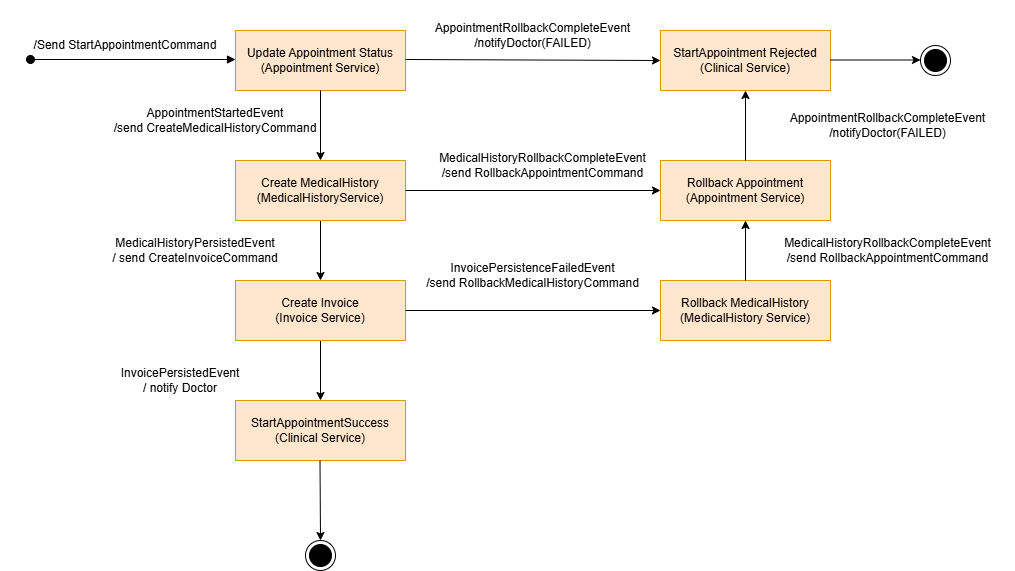

The diagram above was exported from draw.io. Its source (the exported page's mxGraphModel, read from the mxfile embedded in the PNG):
<mxGraphModel dx="1453" dy="722" grid="1" gridSize="10" guides="1" tooltips="1" connect="1" arrows="1" fold="1" page="1" pageScale="1" pageWidth="3300" pageHeight="4681" math="0" shadow="0">
  <root>
    <mxCell id="WIyWlLk6GJQsqaUBKTNV-0" />
    <mxCell id="WIyWlLk6GJQsqaUBKTNV-1" parent="WIyWlLk6GJQsqaUBKTNV-0" />
    <mxCell id="s4DIAhfPNs-mv9nzDAiZ-1" value="Update Appointment Status&lt;div&gt;(Appointment Service)&lt;/div&gt;" style="rounded=0;whiteSpace=wrap;html=1;fillColor=#ffe6cc;strokeColor=#d79b00;" parent="WIyWlLk6GJQsqaUBKTNV-1" vertex="1">
      <mxGeometry x="415" y="160" width="170" height="60" as="geometry" />
    </mxCell>
    <mxCell id="s4DIAhfPNs-mv9nzDAiZ-4" value="&lt;span style=&quot;background-color: light-dark(#ffffff, var(--ge-dark-color, #121212));&quot;&gt;/Send StartAppointmentCommand&lt;/span&gt;" style="text;html=1;whiteSpace=wrap;strokeColor=none;fillColor=none;align=center;verticalAlign=middle;rounded=0;" parent="WIyWlLk6GJQsqaUBKTNV-1" vertex="1">
      <mxGeometry x="180" y="160" width="250" height="30" as="geometry" />
    </mxCell>
    <mxCell id="s4DIAhfPNs-mv9nzDAiZ-5" value="StartAppointment Rejected&lt;div&gt;(Clinical Service)&lt;/div&gt;" style="rounded=0;whiteSpace=wrap;html=1;fillColor=#ffe6cc;strokeColor=#d79b00;" parent="WIyWlLk6GJQsqaUBKTNV-1" vertex="1">
      <mxGeometry x="840" y="160" width="170" height="60" as="geometry" />
    </mxCell>
    <mxCell id="s4DIAhfPNs-mv9nzDAiZ-6" value="" style="endArrow=classic;html=1;rounded=0;entryX=0;entryY=0.5;entryDx=0;entryDy=0;" parent="WIyWlLk6GJQsqaUBKTNV-1" target="s4DIAhfPNs-mv9nzDAiZ-5" edge="1">
      <mxGeometry width="50" height="50" relative="1" as="geometry">
        <mxPoint x="585" y="189" as="sourcePoint" />
        <mxPoint x="825" y="190" as="targetPoint" />
      </mxGeometry>
    </mxCell>
    <mxCell id="s4DIAhfPNs-mv9nzDAiZ-7" value="AppointmentRollbackCompleteEvent&lt;br&gt;&lt;div&gt;/notifyDoctor(FAILED)&lt;/div&gt;" style="text;html=1;whiteSpace=wrap;strokeColor=none;fillColor=none;align=center;verticalAlign=middle;rounded=0;" parent="WIyWlLk6GJQsqaUBKTNV-1" vertex="1">
      <mxGeometry x="585" y="130" width="255" height="70" as="geometry" />
    </mxCell>
    <mxCell id="s4DIAhfPNs-mv9nzDAiZ-11" value="" style="html=1;verticalAlign=bottom;startArrow=oval;startFill=1;endArrow=block;startSize=8;curved=0;rounded=0;" parent="WIyWlLk6GJQsqaUBKTNV-1" edge="1">
      <mxGeometry width="60" relative="1" as="geometry">
        <mxPoint x="210" y="189" as="sourcePoint" />
        <mxPoint x="415" y="189" as="targetPoint" />
      </mxGeometry>
    </mxCell>
    <mxCell id="lnLSRogBx-6QyembUjY--1" style="edgeStyle=orthogonalEdgeStyle;rounded=0;orthogonalLoop=1;jettySize=auto;html=1;entryX=0.5;entryY=0;entryDx=0;entryDy=0;" edge="1" parent="WIyWlLk6GJQsqaUBKTNV-1" source="s4DIAhfPNs-mv9nzDAiZ-13" target="s4DIAhfPNs-mv9nzDAiZ-28">
      <mxGeometry relative="1" as="geometry" />
    </mxCell>
    <mxCell id="s4DIAhfPNs-mv9nzDAiZ-13" value="Create MedicalHistory&lt;br&gt;&lt;div&gt;(MedicalHistoryService)&lt;/div&gt;" style="rounded=0;whiteSpace=wrap;html=1;fillColor=#ffe6cc;strokeColor=#d79b00;" parent="WIyWlLk6GJQsqaUBKTNV-1" vertex="1">
      <mxGeometry x="415" y="290" width="170" height="60" as="geometry" />
    </mxCell>
    <mxCell id="s4DIAhfPNs-mv9nzDAiZ-15" value="" style="endArrow=classic;html=1;rounded=0;exitX=0.5;exitY=1;exitDx=0;exitDy=0;entryX=0.5;entryY=0;entryDx=0;entryDy=0;" parent="WIyWlLk6GJQsqaUBKTNV-1" source="s4DIAhfPNs-mv9nzDAiZ-1" target="s4DIAhfPNs-mv9nzDAiZ-13" edge="1">
      <mxGeometry width="50" height="50" relative="1" as="geometry">
        <mxPoint x="525" y="300" as="sourcePoint" />
        <mxPoint x="505" y="360" as="targetPoint" />
      </mxGeometry>
    </mxCell>
    <mxCell id="s4DIAhfPNs-mv9nzDAiZ-17" value="AppointmentStartedEvent&lt;div&gt;/send CreateMedicalHistoryCommand&lt;/div&gt;" style="text;html=1;whiteSpace=wrap;strokeColor=none;fillColor=none;align=center;verticalAlign=middle;rounded=0;" parent="WIyWlLk6GJQsqaUBKTNV-1" vertex="1">
      <mxGeometry x="260" y="220" width="270" height="60" as="geometry" />
    </mxCell>
    <mxCell id="s4DIAhfPNs-mv9nzDAiZ-20" value="Rollback Appointment&lt;div&gt;&lt;span style=&quot;background-color: transparent; color: light-dark(rgb(0, 0, 0), rgb(255, 255, 255));&quot;&gt;(Appointment Service)&lt;/span&gt;&lt;/div&gt;" style="rounded=0;whiteSpace=wrap;html=1;fillColor=#ffe6cc;strokeColor=#d79b00;" parent="WIyWlLk6GJQsqaUBKTNV-1" vertex="1">
      <mxGeometry x="840" y="290" width="170" height="60" as="geometry" />
    </mxCell>
    <mxCell id="s4DIAhfPNs-mv9nzDAiZ-21" value="" style="endArrow=classic;html=1;rounded=0;entryX=0;entryY=0.5;entryDx=0;entryDy=0;exitX=1;exitY=0.5;exitDx=0;exitDy=0;" parent="WIyWlLk6GJQsqaUBKTNV-1" target="s4DIAhfPNs-mv9nzDAiZ-20" edge="1" source="s4DIAhfPNs-mv9nzDAiZ-13">
      <mxGeometry width="50" height="50" relative="1" as="geometry">
        <mxPoint x="585" y="350" as="sourcePoint" />
        <mxPoint x="635" y="300" as="targetPoint" />
      </mxGeometry>
    </mxCell>
    <mxCell id="s4DIAhfPNs-mv9nzDAiZ-23" value="MedicalHistoryRollbackCompleteEvent&lt;div&gt;&lt;div&gt;/send RollbackAppointmentCommand&lt;/div&gt;&lt;/div&gt;" style="text;html=1;whiteSpace=wrap;strokeColor=none;fillColor=none;align=center;verticalAlign=middle;rounded=0;" parent="WIyWlLk6GJQsqaUBKTNV-1" vertex="1">
      <mxGeometry x="595" y="260" width="255" height="70" as="geometry" />
    </mxCell>
    <mxCell id="s4DIAhfPNs-mv9nzDAiZ-24" value="" style="endArrow=classic;html=1;rounded=0;entryX=0.5;entryY=1;entryDx=0;entryDy=0;exitX=0.5;exitY=0;exitDx=0;exitDy=0;" parent="WIyWlLk6GJQsqaUBKTNV-1" target="s4DIAhfPNs-mv9nzDAiZ-5" edge="1" source="s4DIAhfPNs-mv9nzDAiZ-20">
      <mxGeometry width="50" height="50" relative="1" as="geometry">
        <Array as="points" />
        <mxPoint x="1065" y="350" as="sourcePoint" />
        <mxPoint x="1175" y="350" as="targetPoint" />
      </mxGeometry>
    </mxCell>
    <mxCell id="s4DIAhfPNs-mv9nzDAiZ-26" value="AppointmentRollbackCompleteEvent&lt;br&gt;&lt;div&gt;/notifyDoctor(FAILED)&lt;/div&gt;" style="text;html=1;whiteSpace=wrap;strokeColor=none;fillColor=none;align=center;verticalAlign=middle;rounded=0;" parent="WIyWlLk6GJQsqaUBKTNV-1" vertex="1">
      <mxGeometry x="940" y="220" width="255" height="70" as="geometry" />
    </mxCell>
    <mxCell id="s4DIAhfPNs-mv9nzDAiZ-27" value="" style="endArrow=classic;html=1;rounded=0;" parent="WIyWlLk6GJQsqaUBKTNV-1" edge="1">
      <mxGeometry width="50" height="50" relative="1" as="geometry">
        <mxPoint x="1010" y="189.5" as="sourcePoint" />
        <mxPoint x="1100" y="189.5" as="targetPoint" />
      </mxGeometry>
    </mxCell>
    <mxCell id="lnLSRogBx-6QyembUjY--3" style="edgeStyle=orthogonalEdgeStyle;rounded=0;orthogonalLoop=1;jettySize=auto;html=1;entryX=0.5;entryY=0;entryDx=0;entryDy=0;" edge="1" parent="WIyWlLk6GJQsqaUBKTNV-1" source="s4DIAhfPNs-mv9nzDAiZ-28" target="s4DIAhfPNs-mv9nzDAiZ-37">
      <mxGeometry relative="1" as="geometry" />
    </mxCell>
    <mxCell id="s4DIAhfPNs-mv9nzDAiZ-28" value="Create Invoice&lt;div&gt;(Invoice Service)&lt;/div&gt;" style="rounded=0;whiteSpace=wrap;html=1;fillColor=#ffe6cc;strokeColor=#d79b00;" parent="WIyWlLk6GJQsqaUBKTNV-1" vertex="1">
      <mxGeometry x="415" y="410" width="170" height="60" as="geometry" />
    </mxCell>
    <mxCell id="s4DIAhfPNs-mv9nzDAiZ-30" value="MedicalHistoryPersistedEvent&lt;div&gt;/ send CreateInvoiceCommand&lt;/div&gt;" style="text;html=1;whiteSpace=wrap;strokeColor=none;fillColor=none;align=center;verticalAlign=middle;rounded=0;" parent="WIyWlLk6GJQsqaUBKTNV-1" vertex="1">
      <mxGeometry x="240" y="350" width="270" height="60" as="geometry" />
    </mxCell>
    <mxCell id="s4DIAhfPNs-mv9nzDAiZ-32" value="Rollback MedicalHistory&lt;br&gt;&lt;div&gt;(MedicalHistory Service)&lt;/div&gt;" style="rounded=0;whiteSpace=wrap;html=1;fillColor=#ffe6cc;strokeColor=#d79b00;" parent="WIyWlLk6GJQsqaUBKTNV-1" vertex="1">
      <mxGeometry x="840" y="410" width="170" height="60" as="geometry" />
    </mxCell>
    <mxCell id="s4DIAhfPNs-mv9nzDAiZ-33" value="" style="endArrow=classic;html=1;rounded=0;entryX=0;entryY=0.5;entryDx=0;entryDy=0;exitX=1;exitY=0.5;exitDx=0;exitDy=0;" parent="WIyWlLk6GJQsqaUBKTNV-1" target="s4DIAhfPNs-mv9nzDAiZ-32" edge="1" source="s4DIAhfPNs-mv9nzDAiZ-28">
      <mxGeometry width="50" height="50" relative="1" as="geometry">
        <mxPoint x="585" y="509.5" as="sourcePoint" />
        <mxPoint x="725" y="510" as="targetPoint" />
      </mxGeometry>
    </mxCell>
    <mxCell id="s4DIAhfPNs-mv9nzDAiZ-34" value="InvoicePersistenceFailedEvent&lt;div&gt;/send RollbackMedicalHistoryCommand&lt;/div&gt;" style="text;html=1;whiteSpace=wrap;strokeColor=none;fillColor=none;align=center;verticalAlign=middle;rounded=0;" parent="WIyWlLk6GJQsqaUBKTNV-1" vertex="1">
      <mxGeometry x="585" y="370" width="255" height="70" as="geometry" />
    </mxCell>
    <mxCell id="s4DIAhfPNs-mv9nzDAiZ-35" value="" style="endArrow=classic;html=1;rounded=0;entryX=0.5;entryY=1;entryDx=0;entryDy=0;exitX=0.5;exitY=0;exitDx=0;exitDy=0;" parent="WIyWlLk6GJQsqaUBKTNV-1" target="s4DIAhfPNs-mv9nzDAiZ-20" edge="1" source="s4DIAhfPNs-mv9nzDAiZ-32">
      <mxGeometry width="50" height="50" relative="1" as="geometry">
        <mxPoint x="980" y="480" as="sourcePoint" />
        <mxPoint x="1030" y="430" as="targetPoint" />
      </mxGeometry>
    </mxCell>
    <mxCell id="s4DIAhfPNs-mv9nzDAiZ-36" value="MedicalHistoryRollbackCompleteEvent&lt;div&gt;&lt;div&gt;/send RollbackAppointmentCommand&lt;/div&gt;&lt;/div&gt;" style="text;html=1;whiteSpace=wrap;strokeColor=none;fillColor=none;align=center;verticalAlign=middle;rounded=0;" parent="WIyWlLk6GJQsqaUBKTNV-1" vertex="1">
      <mxGeometry x="940" y="345" width="255" height="70" as="geometry" />
    </mxCell>
    <mxCell id="s4DIAhfPNs-mv9nzDAiZ-37" value="StartAppointmentSuccess&lt;div&gt;(Clinical Service)&lt;/div&gt;" style="rounded=0;whiteSpace=wrap;html=1;fillColor=#ffe6cc;strokeColor=#d79b00;" parent="WIyWlLk6GJQsqaUBKTNV-1" vertex="1">
      <mxGeometry x="415" y="530" width="170" height="60" as="geometry" />
    </mxCell>
    <mxCell id="s4DIAhfPNs-mv9nzDAiZ-39" value="InvoicePersistedEvent&lt;div&gt;/ notify Doctor&lt;/div&gt;" style="text;html=1;whiteSpace=wrap;strokeColor=none;fillColor=none;align=center;verticalAlign=middle;rounded=0;" parent="WIyWlLk6GJQsqaUBKTNV-1" vertex="1">
      <mxGeometry x="225" y="480" width="270" height="60" as="geometry" />
    </mxCell>
    <mxCell id="s4DIAhfPNs-mv9nzDAiZ-42" value="" style="endArrow=classic;html=1;rounded=0;exitX=0.5;exitY=1;exitDx=0;exitDy=0;" parent="WIyWlLk6GJQsqaUBKTNV-1" edge="1">
      <mxGeometry width="50" height="50" relative="1" as="geometry">
        <mxPoint x="499.5" y="590" as="sourcePoint" />
        <mxPoint x="500" y="670" as="targetPoint" />
      </mxGeometry>
    </mxCell>
    <mxCell id="s4DIAhfPNs-mv9nzDAiZ-52" value="" style="ellipse;html=1;shape=endState;fillColor=#000000;strokeColor=#000000;" parent="WIyWlLk6GJQsqaUBKTNV-1" vertex="1">
      <mxGeometry x="1100" y="175" width="30" height="30" as="geometry" />
    </mxCell>
    <mxCell id="s4DIAhfPNs-mv9nzDAiZ-54" value="" style="ellipse;html=1;shape=endState;fillColor=#000000;strokeColor=#000000;" parent="WIyWlLk6GJQsqaUBKTNV-1" vertex="1">
      <mxGeometry x="485" y="670" width="30" height="30" as="geometry" />
    </mxCell>
  </root>
</mxGraphModel>